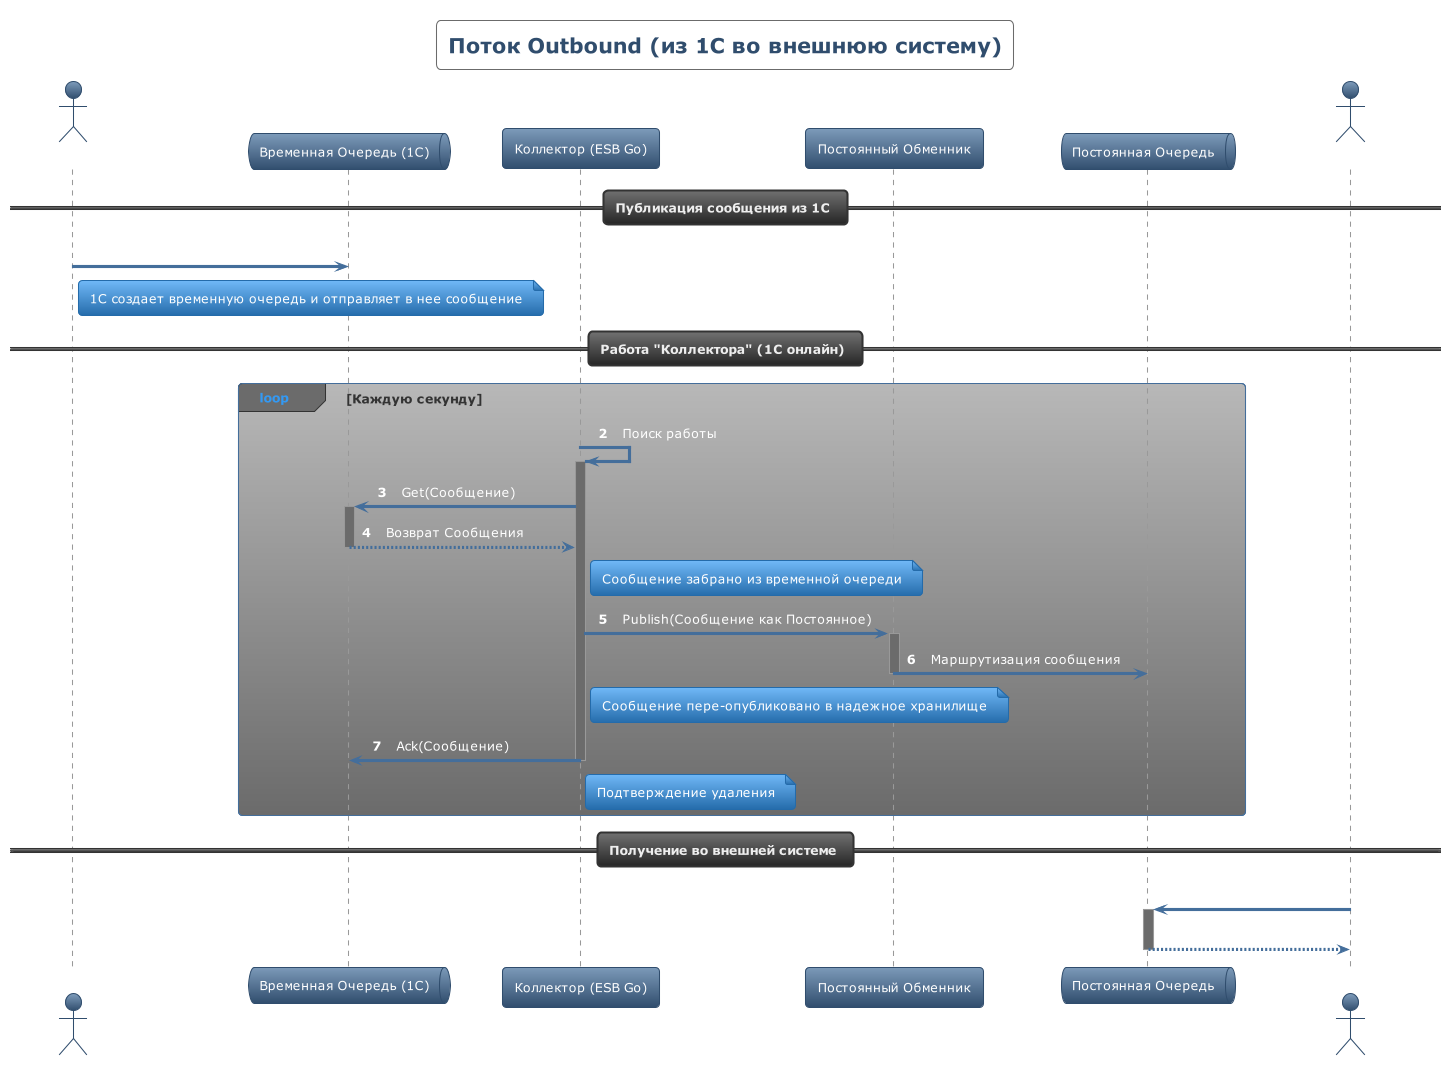

The diagram above was rendered by PlantUML. Its source (embedded in the PNG):
@startuml
!theme spacelab
skinparam backgroundcolor White
autonumber

title Поток Outbound (из 1С во внешнюю систему)

actor "Платформа 1С"
queue "Временная Очередь (1С)" as TQ
participant "Коллектор (ESB Go)" as C
participant "Постоянный Обменник" as DE
queue "Постоянная Очередь" as DQ
actor "Внешний Потребитель"

== Публикация сообщения из 1С ==
"Платформа 1С" -> TQ : Publish(Временное Сообщение)
note right of "Платформа 1С": 1С создает временную очередь и отправляет в нее сообщение

== Работа "Коллектора" (1С онлайн) ==
loop Каждую секунду
    C -> C : Поиск работы
    activate C
    
    C -> TQ: Get(Сообщение)
    activate TQ
    TQ --> C : Возврат Сообщения
    deactivate TQ
    
    note right of C: Сообщение забрано из временной очереди

    C -> DE : Publish(Сообщение как Постоянное)
    activate DE
    DE -> DQ : Маршрутизация сообщения
    deactivate DE

    note right of C: Сообщение пере-опубликовано в надежное хранилище

    C -> TQ : Ack(Сообщение)
    note right of C: Подтверждение удаления
    deactivate C
end

== Получение во внешней системе ==
"Внешний Потребитель" -> DQ : Get(Сообщение)
activate DQ
DQ --> "Внешний Потребитель" : Возврат Сообщения
deactivate DQ

@enduml